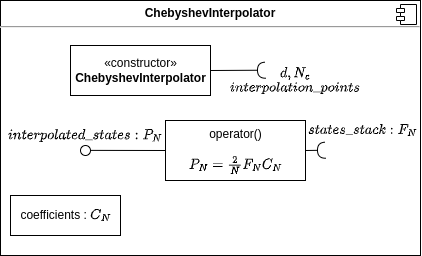

The diagram above was exported from draw.io. Its source (the exported page's mxGraphModel, read from the mxfile embedded in the PNG):
<mxGraphModel dx="683" dy="397" grid="1" gridSize="10" guides="1" tooltips="1" connect="1" arrows="1" fold="1" page="1" pageScale="1" pageWidth="850" pageHeight="1100" math="1" shadow="0">
  <root>
    <mxCell id="0" />
    <mxCell id="1" parent="0" />
    <mxCell id="2" value="&lt;p style=&quot;margin:0px;margin-top:6px;text-align:center;&quot;&gt;&lt;b&gt;ChebyshevInterpolator&lt;/b&gt;&lt;/p&gt;&lt;hr&gt;&lt;p style=&quot;margin:0px;margin-left:8px;&quot;&gt;&lt;br&gt;&lt;/p&gt;" style="align=left;overflow=fill;html=1;dropTarget=0;" vertex="1" parent="1">
      <mxGeometry x="260" y="455" width="420" height="255" as="geometry" />
    </mxCell>
    <mxCell id="3" value="" style="shape=component;jettyWidth=8;jettyHeight=4;" vertex="1" parent="2">
      <mxGeometry x="1" width="20" height="20" relative="1" as="geometry">
        <mxPoint x="-24" y="4" as="offset" />
      </mxGeometry>
    </mxCell>
    <mxCell id="4" value="«constructor»&lt;br&gt;&lt;b style=&quot;border-color: var(--border-color);&quot;&gt;ChebyshevInterpolator&lt;/b&gt;" style="html=1;" vertex="1" parent="1">
      <mxGeometry x="330" y="500" width="140" height="50" as="geometry" />
    </mxCell>
    <mxCell id="5" value="" style="rounded=0;orthogonalLoop=1;jettySize=auto;html=1;endArrow=halfCircle;endFill=0;entryX=0.5;entryY=0.5;endSize=6;strokeWidth=1;sketch=0;exitX=1;exitY=0.5;exitDx=0;exitDy=0;" edge="1" source="4" parent="1">
      <mxGeometry relative="1" as="geometry">
        <mxPoint x="500" y="524.71" as="sourcePoint" />
        <mxPoint x="525" y="524.71" as="targetPoint" />
      </mxGeometry>
    </mxCell>
    <mxCell id="6" value="\( d, N_c\)&lt;br&gt;\( interpolation\_points \)" style="text;html=1;strokeColor=none;fillColor=none;align=center;verticalAlign=middle;whiteSpace=wrap;rounded=0;" vertex="1" parent="1">
      <mxGeometry x="480" y="520" width="150" height="30" as="geometry" />
    </mxCell>
    <mxCell id="7" value="operator()&lt;br&gt;&lt;br&gt;\( P_N = \frac{2}{N} F_N C_N\)" style="html=1;" vertex="1" parent="1">
      <mxGeometry x="425" y="575" width="140" height="60" as="geometry" />
    </mxCell>
    <mxCell id="8" value="" style="rounded=0;orthogonalLoop=1;jettySize=auto;html=1;endArrow=halfCircle;endFill=0;entryX=0.5;entryY=0.5;endSize=6;strokeWidth=1;sketch=0;exitX=1;exitY=0.5;exitDx=0;exitDy=0;" edge="1" source="7" parent="1">
      <mxGeometry relative="1" as="geometry">
        <mxPoint x="595" y="604.71" as="sourcePoint" />
        <mxPoint x="585" y="604.7100000000002" as="targetPoint" />
      </mxGeometry>
    </mxCell>
    <mxCell id="9" value="\( states\_stack : F_N \)" style="text;html=1;strokeColor=none;fillColor=none;align=center;verticalAlign=middle;whiteSpace=wrap;rounded=0;" vertex="1" parent="1">
      <mxGeometry x="565" y="575" width="115" height="20" as="geometry" />
    </mxCell>
    <mxCell id="10" value="" style="rounded=0;orthogonalLoop=1;jettySize=auto;html=1;endArrow=none;endFill=0;sketch=0;sourcePerimeterSpacing=0;targetPerimeterSpacing=0;exitX=0;exitY=0.5;exitDx=0;exitDy=0;" edge="1" source="7" target="11" parent="1">
      <mxGeometry relative="1" as="geometry">
        <mxPoint x="385" y="605" as="sourcePoint" />
      </mxGeometry>
    </mxCell>
    <mxCell id="11" value="" style="ellipse;whiteSpace=wrap;html=1;align=center;aspect=fixed;resizable=0;points=[];outlineConnect=0;sketch=0;" vertex="1" parent="1">
      <mxGeometry x="340" y="600" width="10" height="10" as="geometry" />
    </mxCell>
    <mxCell id="12" value="\( interpolated\_states : P_N \)" style="text;html=1;strokeColor=none;fillColor=none;align=center;verticalAlign=middle;whiteSpace=wrap;rounded=0;" vertex="1" parent="1">
      <mxGeometry x="265" y="580" width="160" height="20" as="geometry" />
    </mxCell>
    <mxCell id="13" value="coefficients : \( C_N \)" style="html=1;fontColor=#000000;" vertex="1" parent="1">
      <mxGeometry x="270" y="650" width="110" height="40" as="geometry" />
    </mxCell>
  </root>
</mxGraphModel>